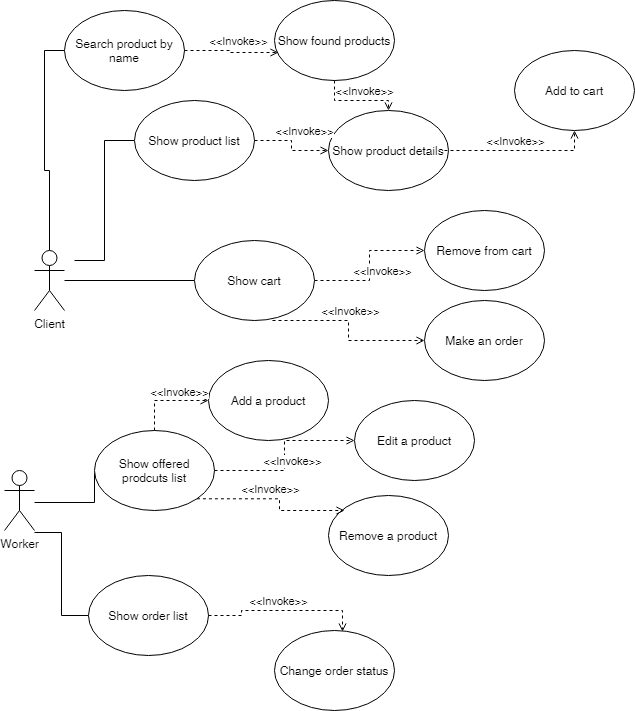

The diagram above was exported from draw.io. Its source (the exported page's mxGraphModel, read from the mxfile embedded in the PNG):
<mxGraphModel dx="552" dy="1315" grid="1" gridSize="10" guides="1" tooltips="1" connect="1" arrows="1" fold="1" page="1" pageScale="1" pageWidth="827" pageHeight="1169" math="0" shadow="0">
  <root>
    <mxCell id="0" />
    <mxCell id="1" parent="0" />
    <mxCell id="C324oywHBu9Ttzj-fmh1-17" style="edgeStyle=orthogonalEdgeStyle;rounded=0;orthogonalLoop=1;jettySize=auto;html=1;entryX=0;entryY=0.5;entryDx=0;entryDy=0;endArrow=none;endFill=0;" parent="1" source="C324oywHBu9Ttzj-fmh1-1" target="C324oywHBu9Ttzj-fmh1-7" edge="1">
      <mxGeometry relative="1" as="geometry" />
    </mxCell>
    <mxCell id="C324oywHBu9Ttzj-fmh1-18" style="edgeStyle=orthogonalEdgeStyle;rounded=0;orthogonalLoop=1;jettySize=auto;html=1;entryX=0;entryY=0.5;entryDx=0;entryDy=0;endArrow=none;endFill=0;" parent="1" target="C324oywHBu9Ttzj-fmh1-6" edge="1">
      <mxGeometry relative="1" as="geometry">
        <mxPoint x="160" y="270" as="sourcePoint" />
      </mxGeometry>
    </mxCell>
    <mxCell id="C324oywHBu9Ttzj-fmh1-29" style="edgeStyle=orthogonalEdgeStyle;rounded=0;orthogonalLoop=1;jettySize=auto;html=1;entryX=0;entryY=0.5;entryDx=0;entryDy=0;endArrow=none;endFill=0;" parent="1" source="C324oywHBu9Ttzj-fmh1-1" target="C324oywHBu9Ttzj-fmh1-28" edge="1">
      <mxGeometry relative="1" as="geometry" />
    </mxCell>
    <mxCell id="C324oywHBu9Ttzj-fmh1-1" value="Client" style="shape=umlActor;verticalLabelPosition=bottom;verticalAlign=top;html=1;outlineConnect=0;" parent="1" vertex="1">
      <mxGeometry x="120" y="260" width="30" height="60" as="geometry" />
    </mxCell>
    <mxCell id="C324oywHBu9Ttzj-fmh1-39" style="edgeStyle=orthogonalEdgeStyle;rounded=0;orthogonalLoop=1;jettySize=auto;html=1;entryX=0;entryY=0.5;entryDx=0;entryDy=0;endArrow=none;endFill=0;strokeColor=#000000;" parent="1" edge="1">
      <mxGeometry relative="1" as="geometry">
        <mxPoint x="120" y="512" as="sourcePoint" />
        <mxPoint x="180" y="482" as="targetPoint" />
      </mxGeometry>
    </mxCell>
    <mxCell id="C324oywHBu9Ttzj-fmh1-40" style="edgeStyle=orthogonalEdgeStyle;rounded=0;orthogonalLoop=1;jettySize=auto;html=1;entryX=0;entryY=0.5;entryDx=0;entryDy=0;endArrow=none;endFill=0;strokeColor=#000000;exitX=1;exitY=1;exitDx=0;exitDy=0;exitPerimeter=0;" parent="1" target="C324oywHBu9Ttzj-fmh1-35" edge="1">
      <mxGeometry relative="1" as="geometry">
        <mxPoint x="120" y="542" as="sourcePoint" />
      </mxGeometry>
    </mxCell>
    <mxCell id="C324oywHBu9Ttzj-fmh1-2" value="Worker" style="shape=umlActor;verticalLabelPosition=bottom;verticalAlign=top;html=1;outlineConnect=0;" parent="1" vertex="1">
      <mxGeometry x="90" y="480" width="30" height="60" as="geometry" />
    </mxCell>
    <mxCell id="C324oywHBu9Ttzj-fmh1-6" value="Show product list" style="ellipse;whiteSpace=wrap;html=1;" parent="1" vertex="1">
      <mxGeometry x="220" y="110" width="120" height="80" as="geometry" />
    </mxCell>
    <mxCell id="C324oywHBu9Ttzj-fmh1-15" style="edgeStyle=orthogonalEdgeStyle;rounded=0;orthogonalLoop=1;jettySize=auto;html=1;dashed=1;endArrow=open;endFill=0;" parent="1" source="C324oywHBu9Ttzj-fmh1-7" target="C324oywHBu9Ttzj-fmh1-9" edge="1">
      <mxGeometry relative="1" as="geometry" />
    </mxCell>
    <mxCell id="C324oywHBu9Ttzj-fmh1-16" value="&amp;lt;&amp;lt;Invoke&amp;gt;&amp;gt;" style="edgeLabel;html=1;align=center;verticalAlign=middle;resizable=0;points=[];" parent="C324oywHBu9Ttzj-fmh1-15" vertex="1" connectable="0">
      <mxGeometry x="-0.3556" y="-2" relative="1" as="geometry">
        <mxPoint x="22" y="-12" as="offset" />
      </mxGeometry>
    </mxCell>
    <mxCell id="C324oywHBu9Ttzj-fmh1-7" value="Show cart" style="ellipse;whiteSpace=wrap;html=1;" parent="1" vertex="1">
      <mxGeometry x="280" y="250" width="120" height="80" as="geometry" />
    </mxCell>
    <mxCell id="C324oywHBu9Ttzj-fmh1-8" value="Add to cart" style="ellipse;whiteSpace=wrap;html=1;" parent="1" vertex="1">
      <mxGeometry x="600" y="60" width="120" height="80" as="geometry" />
    </mxCell>
    <mxCell id="C324oywHBu9Ttzj-fmh1-9" value="Remove from cart" style="ellipse;whiteSpace=wrap;html=1;" parent="1" vertex="1">
      <mxGeometry x="510" y="220" width="120" height="80" as="geometry" />
    </mxCell>
    <mxCell id="C324oywHBu9Ttzj-fmh1-19" value="Show product details" style="ellipse;whiteSpace=wrap;html=1;" parent="1" vertex="1">
      <mxGeometry x="414" y="120" width="120" height="80" as="geometry" />
    </mxCell>
    <mxCell id="C324oywHBu9Ttzj-fmh1-21" style="edgeStyle=orthogonalEdgeStyle;rounded=0;orthogonalLoop=1;jettySize=auto;html=1;dashed=1;endArrow=open;endFill=0;exitX=1;exitY=0.5;exitDx=0;exitDy=0;entryX=0;entryY=0.5;entryDx=0;entryDy=0;" parent="1" source="C324oywHBu9Ttzj-fmh1-6" target="C324oywHBu9Ttzj-fmh1-19" edge="1">
      <mxGeometry relative="1" as="geometry">
        <mxPoint x="430" y="340" as="sourcePoint" />
        <mxPoint x="610" y="340" as="targetPoint" />
      </mxGeometry>
    </mxCell>
    <mxCell id="C324oywHBu9Ttzj-fmh1-22" value="&amp;lt;&amp;lt;Invoke&amp;gt;&amp;gt;" style="edgeLabel;html=1;align=center;verticalAlign=middle;resizable=0;points=[];" parent="C324oywHBu9Ttzj-fmh1-21" vertex="1" connectable="0">
      <mxGeometry x="-0.3556" y="-2" relative="1" as="geometry">
        <mxPoint x="22" y="-12" as="offset" />
      </mxGeometry>
    </mxCell>
    <mxCell id="C324oywHBu9Ttzj-fmh1-24" style="edgeStyle=orthogonalEdgeStyle;rounded=0;orthogonalLoop=1;jettySize=auto;html=1;dashed=1;endArrow=open;endFill=0;entryX=0.5;entryY=1;entryDx=0;entryDy=0;" parent="1" target="C324oywHBu9Ttzj-fmh1-8" edge="1">
      <mxGeometry relative="1" as="geometry">
        <mxPoint x="530" y="160" as="sourcePoint" />
        <mxPoint x="424" y="170" as="targetPoint" />
      </mxGeometry>
    </mxCell>
    <mxCell id="C324oywHBu9Ttzj-fmh1-25" value="&amp;lt;&amp;lt;Invoke&amp;gt;&amp;gt;" style="edgeLabel;html=1;align=center;verticalAlign=middle;resizable=0;points=[];" parent="C324oywHBu9Ttzj-fmh1-24" vertex="1" connectable="0">
      <mxGeometry x="-0.3556" y="-2" relative="1" as="geometry">
        <mxPoint x="22" y="-12" as="offset" />
      </mxGeometry>
    </mxCell>
    <mxCell id="C324oywHBu9Ttzj-fmh1-27" value="Show offered prodcuts list" style="ellipse;whiteSpace=wrap;html=1;" parent="1" vertex="1">
      <mxGeometry x="180" y="440" width="120" height="80" as="geometry" />
    </mxCell>
    <mxCell id="C324oywHBu9Ttzj-fmh1-28" value="Search product by name" style="ellipse;whiteSpace=wrap;html=1;" parent="1" vertex="1">
      <mxGeometry x="150" y="20" width="120" height="80" as="geometry" />
    </mxCell>
    <mxCell id="C324oywHBu9Ttzj-fmh1-30" value="Show found products" style="ellipse;whiteSpace=wrap;html=1;" parent="1" vertex="1">
      <mxGeometry x="360" y="10" width="120" height="80" as="geometry" />
    </mxCell>
    <mxCell id="C324oywHBu9Ttzj-fmh1-31" style="edgeStyle=orthogonalEdgeStyle;rounded=0;orthogonalLoop=1;jettySize=auto;html=1;dashed=1;endArrow=open;endFill=0;exitX=1;exitY=0.5;exitDx=0;exitDy=0;entryX=0.033;entryY=0.65;entryDx=0;entryDy=0;entryPerimeter=0;" parent="1" source="C324oywHBu9Ttzj-fmh1-28" target="C324oywHBu9Ttzj-fmh1-30" edge="1">
      <mxGeometry relative="1" as="geometry">
        <mxPoint x="350" y="160" as="sourcePoint" />
        <mxPoint x="350" y="60" as="targetPoint" />
      </mxGeometry>
    </mxCell>
    <mxCell id="C324oywHBu9Ttzj-fmh1-32" value="&amp;lt;&amp;lt;Invoke&amp;gt;&amp;gt;" style="edgeLabel;html=1;align=center;verticalAlign=middle;resizable=0;points=[];" parent="C324oywHBu9Ttzj-fmh1-31" vertex="1" connectable="0">
      <mxGeometry x="-0.3556" y="-2" relative="1" as="geometry">
        <mxPoint x="22" y="-12" as="offset" />
      </mxGeometry>
    </mxCell>
    <mxCell id="C324oywHBu9Ttzj-fmh1-33" style="edgeStyle=orthogonalEdgeStyle;rounded=0;orthogonalLoop=1;jettySize=auto;html=1;dashed=1;endArrow=open;endFill=0;exitX=0.5;exitY=1;exitDx=0;exitDy=0;entryX=0.5;entryY=0;entryDx=0;entryDy=0;" parent="1" source="C324oywHBu9Ttzj-fmh1-30" target="C324oywHBu9Ttzj-fmh1-19" edge="1">
      <mxGeometry relative="1" as="geometry">
        <mxPoint x="360" y="170" as="sourcePoint" />
        <mxPoint x="434" y="180" as="targetPoint" />
      </mxGeometry>
    </mxCell>
    <mxCell id="C324oywHBu9Ttzj-fmh1-34" value="&amp;lt;&amp;lt;Invoke&amp;gt;&amp;gt;" style="edgeLabel;html=1;align=center;verticalAlign=middle;resizable=0;points=[];" parent="C324oywHBu9Ttzj-fmh1-33" vertex="1" connectable="0">
      <mxGeometry x="-0.3556" y="-2" relative="1" as="geometry">
        <mxPoint x="22" y="-12" as="offset" />
      </mxGeometry>
    </mxCell>
    <mxCell id="C324oywHBu9Ttzj-fmh1-35" value="Show order list" style="ellipse;whiteSpace=wrap;html=1;" parent="1" vertex="1">
      <mxGeometry x="174" y="585" width="120" height="80" as="geometry" />
    </mxCell>
    <mxCell id="C324oywHBu9Ttzj-fmh1-36" value="Make an order" style="ellipse;whiteSpace=wrap;html=1;" parent="1" vertex="1">
      <mxGeometry x="510" y="310" width="120" height="80" as="geometry" />
    </mxCell>
    <mxCell id="C324oywHBu9Ttzj-fmh1-37" style="edgeStyle=orthogonalEdgeStyle;rounded=0;orthogonalLoop=1;jettySize=auto;html=1;dashed=1;endArrow=open;endFill=0;entryX=0;entryY=0.5;entryDx=0;entryDy=0;" parent="1" target="C324oywHBu9Ttzj-fmh1-36" edge="1">
      <mxGeometry relative="1" as="geometry">
        <mxPoint x="358" y="330" as="sourcePoint" />
        <mxPoint x="520" y="270" as="targetPoint" />
      </mxGeometry>
    </mxCell>
    <mxCell id="C324oywHBu9Ttzj-fmh1-38" value="&amp;lt;&amp;lt;Invoke&amp;gt;&amp;gt;" style="edgeLabel;html=1;align=center;verticalAlign=middle;resizable=0;points=[];" parent="C324oywHBu9Ttzj-fmh1-37" vertex="1" connectable="0">
      <mxGeometry x="-0.3556" y="-2" relative="1" as="geometry">
        <mxPoint x="22" y="-12" as="offset" />
      </mxGeometry>
    </mxCell>
    <mxCell id="C324oywHBu9Ttzj-fmh1-41" value="Add a product" style="ellipse;whiteSpace=wrap;html=1;" parent="1" vertex="1">
      <mxGeometry x="294" y="370" width="120" height="80" as="geometry" />
    </mxCell>
    <mxCell id="C324oywHBu9Ttzj-fmh1-42" value="Edit a product" style="ellipse;whiteSpace=wrap;html=1;" parent="1" vertex="1">
      <mxGeometry x="440" y="410" width="120" height="80" as="geometry" />
    </mxCell>
    <mxCell id="C324oywHBu9Ttzj-fmh1-43" value="Remove a product" style="ellipse;whiteSpace=wrap;html=1;" parent="1" vertex="1">
      <mxGeometry x="414" y="505" width="120" height="80" as="geometry" />
    </mxCell>
    <mxCell id="C324oywHBu9Ttzj-fmh1-44" style="edgeStyle=orthogonalEdgeStyle;rounded=0;orthogonalLoop=1;jettySize=auto;html=1;dashed=1;endArrow=open;endFill=0;entryX=0;entryY=0.5;entryDx=0;entryDy=0;exitX=0.5;exitY=0;exitDx=0;exitDy=0;" parent="1" source="C324oywHBu9Ttzj-fmh1-27" target="C324oywHBu9Ttzj-fmh1-41" edge="1">
      <mxGeometry relative="1" as="geometry">
        <mxPoint x="368" y="340" as="sourcePoint" />
        <mxPoint x="520" y="360" as="targetPoint" />
      </mxGeometry>
    </mxCell>
    <mxCell id="C324oywHBu9Ttzj-fmh1-45" value="&amp;lt;&amp;lt;Invoke&amp;gt;&amp;gt;" style="edgeLabel;html=1;align=center;verticalAlign=middle;resizable=0;points=[];" parent="C324oywHBu9Ttzj-fmh1-44" vertex="1" connectable="0">
      <mxGeometry x="-0.3556" y="-2" relative="1" as="geometry">
        <mxPoint x="22" y="-12" as="offset" />
      </mxGeometry>
    </mxCell>
    <mxCell id="C324oywHBu9Ttzj-fmh1-46" style="edgeStyle=orthogonalEdgeStyle;rounded=0;orthogonalLoop=1;jettySize=auto;html=1;dashed=1;endArrow=open;endFill=0;entryX=0;entryY=0.5;entryDx=0;entryDy=0;exitX=1;exitY=0.5;exitDx=0;exitDy=0;" parent="1" source="C324oywHBu9Ttzj-fmh1-27" target="C324oywHBu9Ttzj-fmh1-42" edge="1">
      <mxGeometry relative="1" as="geometry">
        <mxPoint x="378" y="350" as="sourcePoint" />
        <mxPoint x="530" y="370" as="targetPoint" />
      </mxGeometry>
    </mxCell>
    <mxCell id="C324oywHBu9Ttzj-fmh1-47" value="&amp;lt;&amp;lt;Invoke&amp;gt;&amp;gt;" style="edgeLabel;html=1;align=center;verticalAlign=middle;resizable=0;points=[];" parent="C324oywHBu9Ttzj-fmh1-46" vertex="1" connectable="0">
      <mxGeometry x="-0.3556" y="-2" relative="1" as="geometry">
        <mxPoint x="22" y="-12" as="offset" />
      </mxGeometry>
    </mxCell>
    <mxCell id="C324oywHBu9Ttzj-fmh1-48" style="edgeStyle=orthogonalEdgeStyle;rounded=0;orthogonalLoop=1;jettySize=auto;html=1;dashed=1;endArrow=open;endFill=0;exitX=1;exitY=1;exitDx=0;exitDy=0;" parent="1" source="C324oywHBu9Ttzj-fmh1-27" edge="1">
      <mxGeometry relative="1" as="geometry">
        <mxPoint x="388" y="360" as="sourcePoint" />
        <mxPoint x="430" y="520" as="targetPoint" />
      </mxGeometry>
    </mxCell>
    <mxCell id="C324oywHBu9Ttzj-fmh1-49" value="&amp;lt;&amp;lt;Invoke&amp;gt;&amp;gt;" style="edgeLabel;html=1;align=center;verticalAlign=middle;resizable=0;points=[];" parent="C324oywHBu9Ttzj-fmh1-48" vertex="1" connectable="0">
      <mxGeometry x="-0.3556" y="-2" relative="1" as="geometry">
        <mxPoint x="22" y="-12" as="offset" />
      </mxGeometry>
    </mxCell>
    <mxCell id="C324oywHBu9Ttzj-fmh1-50" value="Change order status" style="ellipse;whiteSpace=wrap;html=1;" parent="1" vertex="1">
      <mxGeometry x="360" y="640" width="120" height="80" as="geometry" />
    </mxCell>
    <mxCell id="C324oywHBu9Ttzj-fmh1-52" style="edgeStyle=orthogonalEdgeStyle;rounded=0;orthogonalLoop=1;jettySize=auto;html=1;dashed=1;endArrow=open;endFill=0;exitX=1;exitY=0.5;exitDx=0;exitDy=0;entryX=0.567;entryY=0.013;entryDx=0;entryDy=0;entryPerimeter=0;" parent="1" source="C324oywHBu9Ttzj-fmh1-35" target="C324oywHBu9Ttzj-fmh1-50" edge="1">
      <mxGeometry relative="1" as="geometry">
        <mxPoint x="292.42640687119274" y="518.2842712474617" as="sourcePoint" />
        <mxPoint x="440" y="530" as="targetPoint" />
      </mxGeometry>
    </mxCell>
    <mxCell id="C324oywHBu9Ttzj-fmh1-53" value="&amp;lt;&amp;lt;Invoke&amp;gt;&amp;gt;" style="edgeLabel;html=1;align=center;verticalAlign=middle;resizable=0;points=[];" parent="C324oywHBu9Ttzj-fmh1-52" vertex="1" connectable="0">
      <mxGeometry x="-0.3556" y="-2" relative="1" as="geometry">
        <mxPoint x="22" y="-12" as="offset" />
      </mxGeometry>
    </mxCell>
  </root>
</mxGraphModel>